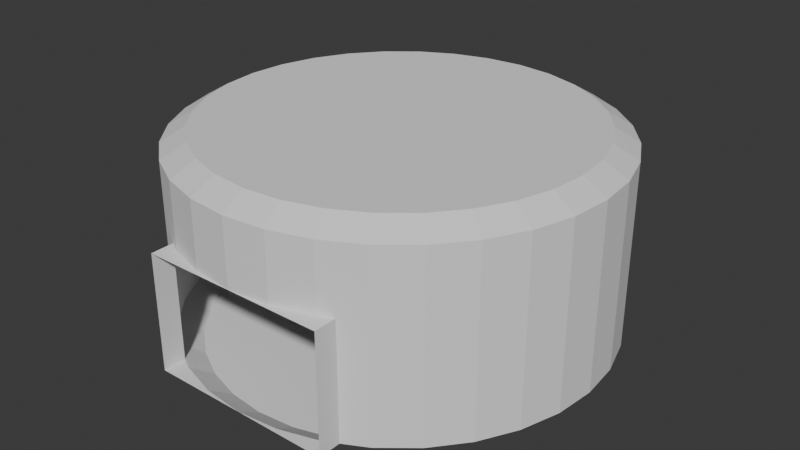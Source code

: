 # Source: Room4.blend  (saved by Blender 4.1.23; exported with 4.5.12 LTS)
import bpy
from mathutils import Matrix  # noqa: F401  (used for matrix-valued properties, if any)

bpy.ops.wm.read_factory_settings(use_empty=True)
scene = bpy.context.scene
scene.name = 'Scene'

# ---- collections
col_collection = bpy.data.collections.new('Collection'); scene.collection.children.link(col_collection)

# ---- world
world_world = bpy.data.worlds.new('World'); scene.world = world_world
world_world.use_nodes = True; world_world.node_tree.nodes.clear()
_N = world_world.node_tree.nodes; _L = world_world.node_tree.links
n0 = _N.new('ShaderNodeOutputWorld'); n0.name = 'World Output'; n0.location = (300, 300)
n1 = _N.new('ShaderNodeBackground'); n1.name = 'Background'; n1.location = (10, 300)
n1.inputs[0].default_value = (0.05088, 0.05088, 0.05088, 1.0)
_L.new(n1.outputs[0], n0.inputs[0])
n0.is_active_output = True
world_world.color = (0.05088, 0.05088, 0.05088)
world_world.use_sun_shadow = False
world_world.sun_shadow_jitter_overblur = 0.0

# ---- meshes
me_cylinder = bpy.data.meshes.new('Cylinder')
me_cylinder.from_pydata([(0.0, 3.998, -2.2), (0.0, 3.998, 2.3), (0.7799, 3.921, -2.2), (0.7799, 3.921, 2.3), (1.53, 3.693, -2.2), (1.53, 3.693, 2.3), (2.221, 3.324, -2.2), (2.221, 3.324, 2.3), (2.827, 2.827, -2.2), (2.827, 2.827, 2.3), (3.324, 2.221, -2.2), (3.324, 2.221, 2.3), (3.693, 1.53, -2.2), (3.693, 1.53, 2.3), (3.921, 0.7799, -2.2), (3.921, 0.7799, 2.3), (3.998, 0.0, -2.2), (3.998, 0.0, 2.3), (3.921, -0.7799, -2.2), (3.921, -0.7799, 2.3), (3.693, -1.53, -2.2), (3.693, -1.53, 2.3), (3.324, -2.221, -2.2), (3.324, -2.221, 2.3), (2.827, -2.827, -2.2), (2.827, -2.827, 2.3), (2.221, -3.324, -2.2), (2.221, -3.324, 2.3), (1.53, -3.693, -2.2), (1.53, -3.693, 2.3), (0.7799, -3.921, -2.2), (0.7799, -3.921, 2.3), (0.0, -3.998, -2.2), (0.0, -3.998, 2.3), (-0.7799, -3.921, -2.2), (-0.7799, -3.921, 2.3), (-1.53, -3.693, -2.2), (-1.53, -3.693, 2.3), (-2.221, -3.324, -2.2), (-2.221, -3.324, 2.3), (-2.827, -2.827, -2.2), (-2.827, -2.827, 2.3), (-3.324, -2.221, -2.2), (-3.324, -2.221, 2.3), (-3.693, -1.53, -2.2), (-3.693, -1.53, 2.3), (-3.921, -0.7799, -2.2), (-3.921, -0.7799, 2.3), (-3.998, 0.0, -2.2), (-3.998, 0.0, 2.3), (-3.921, 0.7799, -2.2), (-3.921, 0.7799, 2.3), (-3.693, 1.53, -2.2), (-3.693, 1.53, 2.3), (-3.324, 2.221, -2.2), (-3.324, 2.221, 2.3), (-2.827, 2.827, -2.2), (-2.827, 2.827, 2.3), (-2.221, 3.324, -2.2), (-2.221, 3.324, 2.3), (-1.53, 3.693, -2.2), (-1.53, 3.693, 2.3), (-0.7799, 3.921, -2.2), (-0.7799, 3.921, 2.3), (-2.0, -4.5, -1.9), (-2.0, -4.5, 0.6), (2.0, -4.5, -1.9), (2.0, -4.5, 0.6), (2.0, -4.009, -1.9), (2.0, -4.009, 0.6), (1.722, -4.157, 0.6), (0.8779, -4.414, -1.9), (0.8779, -4.414, 0.6), (0.0, -4.5, 0.6), (-0.8779, -4.414, -1.9), (-0.8779, -4.414, 0.6), (-1.722, -4.157, 0.6), (-2.0, -4.009, -1.9), (-2.0, -4.009, 0.6), (0.0, 4.5, -1.9), (0.8779, 4.414, -1.9), (1.722, 4.157, -1.9), (2.5, 3.742, -1.9), (3.182, 3.182, -1.9), (3.742, 2.5, -1.9), (4.157, 1.722, -1.9), (4.414, 0.8779, -1.9), (4.5, 0.0, -1.9), (4.414, -0.8779, -1.9), (4.157, -1.722, -1.9), (3.742, -2.5, -1.9), (3.182, -3.182, -1.9), (2.5, -3.742, -1.9), (1.722, -4.157, -1.9), (0.0, -4.5, -1.9), (-1.722, -4.157, -1.9), (-2.5, -3.742, -1.9), (-3.182, -3.182, -1.9), (-3.742, -2.5, -1.9), (-4.157, -1.722, -1.9), (-4.414, -0.8779, -1.9), (-4.5, 0.0, -1.9), (-4.414, 0.8779, -1.9), (-4.157, 1.722, -1.9), (-3.742, 2.5, -1.9), (-3.182, 3.182, -1.9), (-2.5, 3.742, -1.9), (-1.722, 4.157, -1.9), (-0.8779, 4.414, -1.9), (0.8779, 4.414, 2.0), (0.0, 4.5, 2.0), (1.722, 4.157, 2.0), (2.5, 3.742, 2.0), (3.182, 3.182, 2.0), (3.742, 2.5, 2.0), (4.157, 1.722, 2.0), (4.414, 0.8779, 2.0), (4.5, 0.0, 2.0), (4.414, -0.8779, 2.0), (4.157, -1.722, 2.0), (3.742, -2.5, 2.0), (3.182, -3.182, 2.0), (2.5, -3.742, 2.0), (1.722, -4.157, 2.0), (0.8779, -4.414, 2.0), (0.0, -4.5, 2.0), (-0.8779, -4.414, 2.0), (-1.722, -4.157, 2.0), (-2.5, -3.742, 2.0), (-3.182, -3.182, 2.0), (-3.742, -2.5, 2.0), (-4.157, -1.722, 2.0), (-4.414, -0.8779, 2.0), (-4.5, 0.0, 2.0), (-4.414, 0.8779, 2.0), (-4.157, 1.722, 2.0), (-3.742, 2.5, 2.0), (-3.182, 3.182, 2.0), (-2.5, 3.742, 2.0), (-1.722, 4.157, 2.0), (-0.8779, 4.414, 2.0)], [], [(79, 80, 109, 110), (80, 81, 111, 109), (81, 82, 112, 111), (82, 83, 113, 112), (83, 84, 114, 113), (84, 85, 115, 114), (85, 86, 116, 115), (86, 87, 117, 116), (87, 88, 118, 117), (88, 89, 119, 118), (89, 90, 120, 119), (90, 91, 121, 120), (91, 92, 122, 121), (92, 68, 69, 70, 123, 122), (70, 72, 124, 123), (72, 73, 125, 124), (73, 75, 126, 125), (75, 76, 127, 126), (96, 97, 129, 128), (97, 98, 130, 129), (98, 99, 131, 130), (99, 100, 132, 131), (100, 101, 133, 132), (101, 102, 134, 133), (102, 103, 135, 134), (103, 104, 136, 135), (104, 105, 137, 136), (105, 106, 138, 137), (106, 107, 139, 138), (5, 7, 9, 11, 13, 15, 17, 19, 21, 23, 25, 27, 29, 31, 33, 35, 37, 39, 41, 43, 45, 47, 49, 51, 53, 55, 57, 59, 61, 63, 1, 3), (107, 108, 140, 139), (108, 79, 110, 140), (2, 0, 62, 60, 58, 56, 54, 52, 50, 48, 46, 44, 42, 40, 38, 36, 34, 32, 30, 28, 26, 24, 22, 20, 18, 16, 14, 12, 10, 8, 6, 4), (77, 78, 65, 64), (67, 69, 68, 66), (94, 74, 95, 77, 64, 66, 68, 93, 71), (76, 75, 73, 72, 70, 69, 67, 65, 78), (0, 2, 80, 79), (2, 4, 81, 80), (4, 6, 82, 81), (6, 8, 83, 82), (8, 10, 84, 83), (10, 12, 85, 84), (12, 14, 86, 85), (14, 16, 87, 86), (16, 18, 88, 87), (18, 20, 89, 88), (20, 22, 90, 89), (22, 24, 91, 90), (24, 26, 92, 91), (26, 28, 93, 92), (28, 30, 71, 93), (30, 32, 94, 71), (32, 34, 74, 94), (34, 36, 95, 74), (36, 38, 96, 95), (38, 40, 97, 96), (40, 42, 98, 97), (42, 44, 99, 98), (44, 46, 100, 99), (46, 48, 101, 100), (48, 50, 102, 101), (50, 52, 103, 102), (52, 54, 104, 103), (54, 56, 105, 104), (56, 58, 106, 105), (58, 60, 107, 106), (60, 62, 108, 107), (62, 0, 79, 108), (127, 76, 78, 77, 96, 128), (3, 1, 110, 109), (5, 3, 109, 111), (7, 5, 111, 112), (9, 7, 112, 113), (11, 9, 113, 114), (13, 11, 114, 115), (15, 13, 115, 116), (17, 15, 116, 117), (19, 17, 117, 118), (21, 19, 118, 119), (23, 21, 119, 120), (25, 23, 120, 121), (27, 25, 121, 122), (29, 27, 122, 123), (31, 29, 123, 124), (33, 31, 124, 125), (35, 33, 125, 126), (37, 35, 126, 127), (39, 37, 127, 128), (41, 39, 128, 129), (43, 41, 129, 130), (45, 43, 130, 131), (47, 45, 131, 132), (49, 47, 132, 133), (51, 49, 133, 134), (53, 51, 134, 135), (55, 53, 135, 136), (57, 55, 136, 137), (59, 57, 137, 138), (61, 59, 138, 139), (63, 61, 139, 140), (1, 63, 140, 110)])
_uv = me_cylinder.uv_layers.new(name='UVMap')
_uv.uv.foreach_set('vector', [1.0, 0.5, 0.9688, 0.5, 0.9688, 1.0, 1.0, 1.0, 0.9688, 0.5, 0.9375, 0.5, 0.9375, 1.0, 0.9688, 1.0, 0.9375, 0.5, 0.9062, 0.5, 0.9062, 1.0, 0.9375, 1.0, 0.9062, 0.5, 0.875, 0.5, 0.875, 1.0, 0.9062, 1.0, 0.875, 0.5, 0.8438, 0.5, 0.8438, 1.0, 0.875, 1.0, 0.8438, 0.5, 0.8125, 0.5, 0.8125, 1.0, 0.8438, 1.0, 0.8125, 0.5, 0.7812, 0.5, 0.7812, 1.0, 0.8125, 1.0, 0.7812, 0.5, 0.75, 0.5, 0.75, 1.0, 0.7812, 1.0, 0.75, 0.5, 0.7188, 0.5, 0.7188, 1.0, 0.75, 1.0, 0.7188, 0.5, 0.6875, 0.5, 0.6875, 1.0, 0.7188, 1.0, 0.6875, 0.5, 0.6562, 0.5, 0.6562, 1.0, 0.6875, 1.0, 0.6562, 0.5, 0.625, 0.5, 0.625, 1.0, 0.6562, 1.0, 0.625, 0.5, 0.5938, 0.5, 0.5938, 1.0, 0.625, 1.0, 0.5938, 0.5, 0.375, 0.5988, 0.625, 0.5988, 0.6424, 0.6137, 0.5625, 1.0, 0.3833, 0.05045, 0.5625, 0.8111, 0.5312, 0.8111, 0.5312, 1.0, 0.5625, 1.0, 0.5312, 0.8111, 0.5, 0.8111, 0.5, 1.0, 0.5312, 1.0, 0.5, 0.8111, 0.4688, 0.8111, 0.4688, 1.0, 0.5, 1.0, 0.4688, 0.8111, 0.4375, 0.8111, 0.4375, 1.0, 0.4688, 1.0, 0.4062, 0.5, 0.375, 0.5, 0.375, 1.0, 0.4062, 1.0, 0.375, 0.5, 0.3438, 0.5, 0.3438, 1.0, 0.375, 1.0, 0.3438, 0.5, 0.3125, 0.5, 0.3125, 1.0, 0.3438, 1.0, 0.3125, 0.5, 0.2812, 0.5, 0.2812, 1.0, 0.3125, 1.0, 0.2812, 0.5, 0.25, 0.5, 0.25, 1.0, 0.2812, 1.0, 0.25, 0.5, 0.2188, 0.5, 0.2188, 1.0, 0.25, 1.0, 0.2188, 0.5, 0.1875, 0.5, 0.1875, 1.0, 0.2188, 1.0, 0.1875, 0.5, 0.1562, 0.5, 0.1562, 1.0, 0.1875, 1.0, 0.1562, 0.5, 0.125, 0.5, 0.125, 1.0, 0.1562, 1.0, 0.125, 0.5, 0.09375, 0.5, 0.09375, 1.0, 0.125, 1.0, 0.09375, 0.5, 0.0625, 0.5, 0.0625, 1.0, 0.09375, 1.0, 0.3316, 0.447, 0.3685, 0.4273, 0.4008, 0.4008, 0.4273, 0.3685, 0.447, 0.3316, 0.4591, 0.2916, 0.4632, 0.25, 0.4591, 0.2084, 0.447, 0.1684, 0.4273, 0.1316, 0.4008, 0.09924, 0.3684, 0.07273, 0.3316, 0.05302, 0.2916, 0.04089, 0.25, 0.0368, 0.2084, 0.04089, 0.1684, 0.05302, 0.1316, 0.07273, 0.09924, 0.09924, 0.07273, 0.1316, 0.05302, 0.1684, 0.04089, 0.2084, 0.0368, 0.25, 0.04089, 0.2916, 0.05302, 0.3316, 0.07273, 0.3684, 0.09924, 0.4008, 0.1316, 0.4273, 0.1684, 0.447, 0.2084, 0.4591, 0.25, 0.4632, 0.2916, 0.4591, 0.0625, 0.5, 0.03125, 0.5, 0.03125, 1.0, 0.0625, 1.0, 0.03125, 0.5, 0.0, 0.5, 0.0, 1.0, 0.03125, 1.0, 0.7916, 0.4591, 0.75, 0.4632, 0.7084, 0.4591, 0.6684, 0.447, 0.6316, 0.4273, 0.5992, 0.4008, 0.5727, 0.3685, 0.553, 0.3316, 0.5409, 0.2916, 0.5368, 0.25, 0.5409, 0.2084, 0.553, 0.1684, 0.5727, 0.1316, 0.5992, 0.09924, 0.6316, 0.07273, 0.6684, 0.05302, 0.7084, 0.04089, 0.75, 0.0368, 0.7916, 0.04089, 0.8316, 0.05302, 0.8684, 0.07273, 0.9008, 0.09924, 0.9273, 0.1316, 0.947, 0.1684, 0.9591, 0.2084, 0.9632, 0.25, 0.9591, 0.2916, 0.947, 0.3316, 0.9273, 0.3684, 0.9008, 0.4008, 0.8684, 0.4273, 0.8316, 0.447, 0.375, 0.1512, 0.625, 0.1512, 0.625, 0.25, 0.375, 0.25, 0.625, 0.5, 0.625, 0.5988, 0.375, 0.5988, 0.375, 0.5, 0.25, 0.648, 0.1951, 0.6393, 0.1424, 0.6137, 0.125, 0.5988, 0.125, 0.5, 0.375, 0.5, 0.375, 0.5988, 0.3576, 0.6137, 0.3049, 0.6393, 0.8576, 0.6137, 0.8049, 0.6393, 0.75, 0.648, 0.6951, 0.6393, 0.6424, 0.6137, 0.625, 0.5988, 0.625, 0.5, 0.875, 0.5, 0.875, 0.5988, 0.75, 0.4632, 0.7916, 0.4591, 0.7968, 0.4854, 0.75, 0.49, 0.7916, 0.4591, 0.8316, 0.447, 0.8418, 0.4717, 0.7968, 0.4854, 0.8316, 0.447, 0.8684, 0.4273, 0.8833, 0.4496, 0.8418, 0.4717, 0.8684, 0.4273, 0.9008, 0.4008, 0.9197, 0.4197, 0.8833, 0.4496, 0.9008, 0.4008, 0.9273, 0.3684, 0.9496, 0.3833, 0.9197, 0.4197, 0.9273, 0.3684, 0.947, 0.3316, 0.9717, 0.3418, 0.9496, 0.3833, 0.947, 0.3316, 0.9591, 0.2916, 0.9854, 0.2968, 0.9717, 0.3418, 0.9591, 0.2916, 0.9632, 0.25, 0.99, 0.25, 0.9854, 0.2968, 0.9632, 0.25, 0.9591, 0.2084, 0.9854, 0.2032, 0.99, 0.25, 0.9591, 0.2084, 0.947, 0.1684, 0.9717, 0.1582, 0.9854, 0.2032, 0.947, 0.1684, 0.9273, 0.1316, 0.9496, 0.1167, 0.9717, 0.1582, 0.9273, 0.1316, 0.9008, 0.09924, 0.9197, 0.08029, 0.9496, 0.1167, 0.9008, 0.09924, 0.8684, 0.07273, 0.8833, 0.05045, 0.9197, 0.08029, 0.8684, 0.07273, 0.8316, 0.05302, 0.8418, 0.02827, 0.8833, 0.05045, 0.8316, 0.05302, 0.7916, 0.04089, 0.7968, 0.01461, 0.8418, 0.02827, 0.7916, 0.04089, 0.75, 0.0368, 0.75, 0.01, 0.7968, 0.01461, 0.75, 0.0368, 0.7084, 0.04089, 0.7032, 0.01461, 0.75, 0.01, 0.7084, 0.04089, 0.6684, 0.05302, 0.6582, 0.02827, 0.7032, 0.01461, 0.6684, 0.05302, 0.6316, 0.07273, 0.6167, 0.05045, 0.6582, 0.02827, 0.6316, 0.07273, 0.5992, 0.09924, 0.5803, 0.08029, 0.6167, 0.05045, 0.5992, 0.09924, 0.5727, 0.1316, 0.5504, 0.1167, 0.5803, 0.08029, 0.5727, 0.1316, 0.553, 0.1684, 0.5283, 0.1582, 0.5504, 0.1167, 0.553, 0.1684, 0.5409, 0.2084, 0.5146, 0.2032, 0.5283, 0.1582, 0.5409, 0.2084, 0.5368, 0.25, 0.51, 0.25, 0.5146, 0.2032, 0.5368, 0.25, 0.5409, 0.2916, 0.5146, 0.2968, 0.51, 0.25, 0.5409, 0.2916, 0.553, 0.3316, 0.5283, 0.3418, 0.5146, 0.2968, 0.553, 0.3316, 0.5727, 0.3685, 0.5504, 0.3833, 0.5283, 0.3418, 0.5727, 0.3685, 0.5992, 0.4008, 0.5803, 0.4197, 0.5504, 0.3833, 0.5992, 0.4008, 0.6316, 0.4273, 0.6167, 0.4496, 0.5803, 0.4197, 0.6316, 0.4273, 0.6684, 0.447, 0.6582, 0.4717, 0.6167, 0.4496, 0.6684, 0.447, 0.7084, 0.4591, 0.7032, 0.4854, 0.6582, 0.4717, 0.7084, 0.4591, 0.75, 0.4632, 0.75, 0.49, 0.7032, 0.4854, 0.4375, 1.0, 0.4375, 0.8111, 0.875, 0.5988, 0.375, 0.1512, 0.4062, 0.5, 0.4062, 1.0, 0.2916, 0.4591, 0.25, 0.4632, 0.25, 0.49, 0.2968, 0.4854, 0.3316, 0.447, 0.2916, 0.4591, 0.2968, 0.4854, 0.3418, 0.4717, 0.3685, 0.4273, 0.3316, 0.447, 0.3418, 0.4717, 0.3833, 0.4496, 0.4008, 0.4008, 0.3685, 0.4273, 0.3833, 0.4496, 0.4197, 0.4197, 0.4273, 0.3685, 0.4008, 0.4008, 0.4197, 0.4197, 0.4496, 0.3833, 0.447, 0.3316, 0.4273, 0.3685, 0.4496, 0.3833, 0.4717, 0.3418, 0.4591, 0.2916, 0.447, 0.3316, 0.4717, 0.3418, 0.4854, 0.2968, 0.4632, 0.25, 0.4591, 0.2916, 0.4854, 0.2968, 0.49, 0.25, 0.4591, 0.2084, 0.4632, 0.25, 0.49, 0.25, 0.4854, 0.2032, 0.447, 0.1684, 0.4591, 0.2084, 0.4854, 0.2032, 0.4717, 0.1582, 0.4273, 0.1316, 0.447, 0.1684, 0.4717, 0.1582, 0.4496, 0.1167, 0.4008, 0.09924, 0.4273, 0.1316, 0.4496, 0.1167, 0.4197, 0.08029, 0.3684, 0.07273, 0.4008, 0.09924, 0.4197, 0.08029, 0.3833, 0.05045, 0.3316, 0.05302, 0.3684, 0.07273, 0.3833, 0.05045, 0.3418, 0.02827, 0.2916, 0.04089, 0.3316, 0.05302, 0.3418, 0.02827, 0.2968, 0.01461, 0.25, 0.0368, 0.2916, 0.04089, 0.2968, 0.01461, 0.25, 0.01, 0.2084, 0.04089, 0.25, 0.0368, 0.25, 0.01, 0.2032, 0.01461, 0.1684, 0.05302, 0.2084, 0.04089, 0.2032, 0.01461, 0.1582, 0.02827, 0.1316, 0.07273, 0.1684, 0.05302, 0.1582, 0.02827, 0.1167, 0.05045, 0.09924, 0.09924, 0.1316, 0.07273, 0.1167, 0.05045, 0.08029, 0.08029, 0.07273, 0.1316, 0.09924, 0.09924, 0.08029, 0.08029, 0.05045, 0.1167, 0.05302, 0.1684, 0.07273, 0.1316, 0.05045, 0.1167, 0.02827, 0.1582, 0.04089, 0.2084, 0.05302, 0.1684, 0.02827, 0.1582, 0.01461, 0.2032, 0.0368, 0.25, 0.04089, 0.2084, 0.01461, 0.2032, 0.01, 0.25, 0.04089, 0.2916, 0.0368, 0.25, 0.01, 0.25, 0.01461, 0.2968, 0.05302, 0.3316, 0.04089, 0.2916, 0.01461, 0.2968, 0.02827, 0.3418, 0.07273, 0.3684, 0.05302, 0.3316, 0.02827, 0.3418, 0.05045, 0.3833, 0.09924, 0.4008, 0.07273, 0.3684, 0.05045, 0.3833, 0.08029, 0.4197, 0.1316, 0.4273, 0.09924, 0.4008, 0.08029, 0.4197, 0.1167, 0.4496, 0.1684, 0.447, 0.1316, 0.4273, 0.1167, 0.4496, 0.1582, 0.4717, 0.2084, 0.4591, 0.1684, 0.447, 0.1582, 0.4717, 0.2032, 0.4854, 0.25, 0.4632, 0.2084, 0.4591, 0.2032, 0.4854, 0.25, 0.49])
me_cylinder.update()

# ---- objects
ob_cylinder = bpy.data.objects.new('Cylinder', me_cylinder)

# ---- transforms, parenting, visibility, modifiers, constraints
ob_cylinder.location = (0.0, 0.0, 2.2)

# ---- collection membership
col_collection.objects.link(ob_cylinder)

# ---- scene / render settings (as saved in the file)
scene.frame_start = 1; scene.frame_end = 250; scene.frame_set(1)
scene.render.engine = 'BLENDER_EEVEE_NEXT'
scene.cycles.sampling_pattern = 'TABULATED_SOBOL'
scene.eevee.ray_tracing_options.trace_max_roughness = 0.0
bpy.context.view_layer.update()

# ---- added for rendering (the .blend has no active camera and no usable light): camera, sun
cam_auto = bpy.data.cameras.new('AutoCamera')
cam_auto.lens = 50.0
cam_auto.sensor_width = 36.0
cam_auto.clip_end = 1000.0
ob_auto_camera = bpy.data.objects.new('AutoCamera', cam_auto)
scene.collection.objects.link(ob_auto_camera)
ob_auto_camera.location = (12.4905, -14.9886, 12.2424)
ob_auto_camera.rotation_euler = (1.09748, -7.21219e-08, 0.694738)
scene.camera = ob_auto_camera
light_auto_sun = bpy.data.lights.new('AutoSun', 'SUN')
light_auto_sun.energy = 3.0
light_auto_sun.angle = 0.0523599
ob_auto_sun = bpy.data.objects.new('AutoSun', light_auto_sun)
scene.collection.objects.link(ob_auto_sun)
ob_auto_sun.rotation_euler = (0.872665, 0.174533, 0.523599)
bpy.context.view_layer.update()
